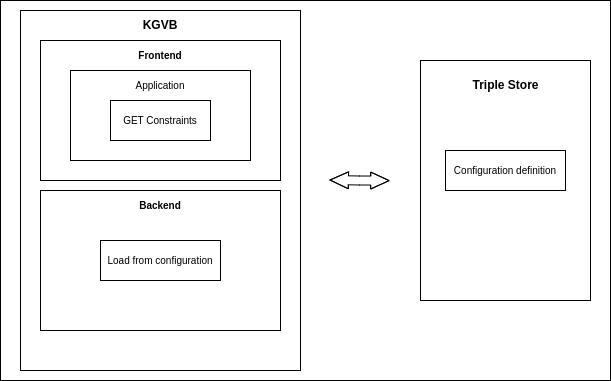

The diagram above was exported from draw.io. Its source (the exported page's mxGraphModel, read from the mxfile embedded in the PNG):
<mxGraphModel dx="2074" dy="1121" grid="1" gridSize="10" guides="1" tooltips="1" connect="1" arrows="1" fold="1" page="1" pageScale="1" pageWidth="827" pageHeight="1169" math="0" shadow="0">
  <root>
    <mxCell id="0" />
    <mxCell id="1" parent="0" />
    <mxCell id="wSmcfAVPnu47VwarA_Tu-1" value="" style="rounded=0;whiteSpace=wrap;html=1;" vertex="1" parent="1">
      <mxGeometry x="630" y="650" width="610" height="380" as="geometry" />
    </mxCell>
    <mxCell id="wSmcfAVPnu47VwarA_Tu-2" value="" style="rounded=0;whiteSpace=wrap;html=1;" vertex="1" parent="1">
      <mxGeometry x="650" y="660" width="280" height="360" as="geometry" />
    </mxCell>
    <mxCell id="wSmcfAVPnu47VwarA_Tu-3" value="" style="rounded=0;whiteSpace=wrap;html=1;" vertex="1" parent="1">
      <mxGeometry x="1050" y="710" width="170" height="240" as="geometry" />
    </mxCell>
    <mxCell id="wSmcfAVPnu47VwarA_Tu-4" value="" style="shape=flexArrow;endArrow=classic;startArrow=classic;html=1;rounded=0;width=8.993288590604026;endSize=5.811428571428571;endWidth=6.938775510204081;startWidth=6.938775510204081;startSize=5.811428571428571;exitX=0.651;exitY=0.474;exitDx=0;exitDy=0;exitPerimeter=0;" edge="1" parent="1">
      <mxGeometry width="100" height="100" relative="1" as="geometry">
        <mxPoint x="1019.1299999999999" y="830.1199999999999" as="sourcePoint" />
        <mxPoint x="959" y="829.5" as="targetPoint" />
        <Array as="points">
          <mxPoint x="989" y="830" />
        </Array>
      </mxGeometry>
    </mxCell>
    <mxCell id="wSmcfAVPnu47VwarA_Tu-5" value="KGVB" style="text;html=1;strokeColor=none;fillColor=none;align=center;verticalAlign=middle;whiteSpace=wrap;rounded=0;fontStyle=1" vertex="1" parent="1">
      <mxGeometry x="760" y="660" width="60" height="30" as="geometry" />
    </mxCell>
    <mxCell id="wSmcfAVPnu47VwarA_Tu-6" value="" style="rounded=0;whiteSpace=wrap;html=1;" vertex="1" parent="1">
      <mxGeometry x="670" y="690" width="240" height="140" as="geometry" />
    </mxCell>
    <mxCell id="wSmcfAVPnu47VwarA_Tu-7" value="" style="rounded=0;whiteSpace=wrap;html=1;" vertex="1" parent="1">
      <mxGeometry x="670" y="840" width="240" height="140" as="geometry" />
    </mxCell>
    <mxCell id="wSmcfAVPnu47VwarA_Tu-8" value="&lt;font style=&quot;font-size: 10px;&quot;&gt;Frontend&lt;/font&gt;" style="text;html=1;strokeColor=none;fillColor=none;align=center;verticalAlign=middle;whiteSpace=wrap;rounded=0;fontStyle=1" vertex="1" parent="1">
      <mxGeometry x="760" y="690" width="60" height="30" as="geometry" />
    </mxCell>
    <mxCell id="wSmcfAVPnu47VwarA_Tu-9" value="&lt;font style=&quot;font-size: 10px;&quot;&gt;Backend&lt;/font&gt;" style="text;html=1;strokeColor=none;fillColor=none;align=center;verticalAlign=middle;whiteSpace=wrap;rounded=0;fontStyle=1" vertex="1" parent="1">
      <mxGeometry x="760" y="840" width="60" height="30" as="geometry" />
    </mxCell>
    <mxCell id="wSmcfAVPnu47VwarA_Tu-10" value="" style="rounded=0;whiteSpace=wrap;html=1;fontSize=10;" vertex="1" parent="1">
      <mxGeometry x="700" y="720" width="180" height="90" as="geometry" />
    </mxCell>
    <mxCell id="wSmcfAVPnu47VwarA_Tu-11" value="Application" style="text;html=1;strokeColor=none;fillColor=none;align=center;verticalAlign=middle;whiteSpace=wrap;rounded=0;fontSize=10;" vertex="1" parent="1">
      <mxGeometry x="740" y="720" width="100" height="30" as="geometry" />
    </mxCell>
    <mxCell id="wSmcfAVPnu47VwarA_Tu-12" value="GET Constraints" style="rounded=0;whiteSpace=wrap;html=1;fontSize=10;" vertex="1" parent="1">
      <mxGeometry x="740" y="750" width="100" height="40" as="geometry" />
    </mxCell>
    <mxCell id="wSmcfAVPnu47VwarA_Tu-13" value="Load from configuration" style="rounded=0;whiteSpace=wrap;html=1;fontSize=10;" vertex="1" parent="1">
      <mxGeometry x="730" y="890" width="120" height="40" as="geometry" />
    </mxCell>
    <mxCell id="wSmcfAVPnu47VwarA_Tu-14" value="Triple Store" style="text;html=1;strokeColor=none;fillColor=none;align=center;verticalAlign=middle;whiteSpace=wrap;rounded=0;fontStyle=1" vertex="1" parent="1">
      <mxGeometry x="1092.5" y="720" width="85" height="30" as="geometry" />
    </mxCell>
    <mxCell id="wSmcfAVPnu47VwarA_Tu-15" value="Configuration definition" style="rounded=0;whiteSpace=wrap;html=1;fontSize=10;" vertex="1" parent="1">
      <mxGeometry x="1075" y="800" width="120" height="40" as="geometry" />
    </mxCell>
  </root>
</mxGraphModel>